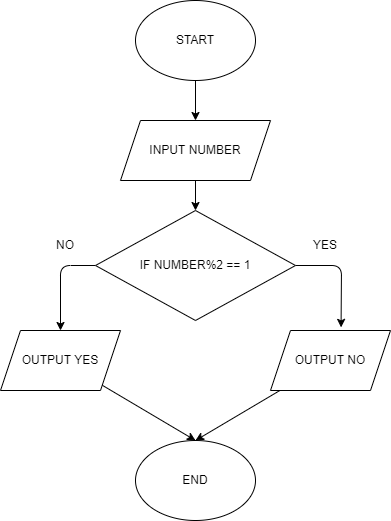

The diagram above was exported from draw.io. Its source (the exported page's mxGraphModel, read from the mxfile embedded in the PNG):
<mxGraphModel dx="370" dy="360" grid="1" gridSize="10" guides="1" tooltips="1" connect="1" arrows="1" fold="1" page="1" pageScale="1" pageWidth="850" pageHeight="1100" math="0" shadow="0">
  <root>
    <mxCell id="0" />
    <mxCell id="1" parent="0" />
    <mxCell id="8" value="" style="edgeStyle=none;html=1;" parent="1" source="2" target="3" edge="1">
      <mxGeometry relative="1" as="geometry" />
    </mxCell>
    <mxCell id="2" value="START" style="ellipse;whiteSpace=wrap;html=1;" parent="1" vertex="1">
      <mxGeometry x="305" y="10" width="120" height="80" as="geometry" />
    </mxCell>
    <mxCell id="9" value="" style="edgeStyle=none;html=1;" parent="1" source="3" target="5" edge="1">
      <mxGeometry relative="1" as="geometry" />
    </mxCell>
    <mxCell id="3" value="INPUT NUMBER" style="shape=parallelogram;perimeter=parallelogramPerimeter;whiteSpace=wrap;html=1;fixedSize=1;" parent="1" vertex="1">
      <mxGeometry x="290" y="130" width="150" height="60" as="geometry" />
    </mxCell>
    <mxCell id="10" style="edgeStyle=none;html=1;entryX=0.5;entryY=0;entryDx=0;entryDy=0;exitX=0;exitY=0.5;exitDx=0;exitDy=0;" parent="1" source="5" target="6" edge="1">
      <mxGeometry relative="1" as="geometry">
        <Array as="points">
          <mxPoint x="230" y="275" />
        </Array>
      </mxGeometry>
    </mxCell>
    <mxCell id="11" style="edgeStyle=none;html=1;entryX=0.588;entryY=-0.052;entryDx=0;entryDy=0;entryPerimeter=0;exitX=1;exitY=0.5;exitDx=0;exitDy=0;" parent="1" source="5" target="7" edge="1">
      <mxGeometry relative="1" as="geometry">
        <Array as="points">
          <mxPoint x="511" y="275" />
        </Array>
      </mxGeometry>
    </mxCell>
    <mxCell id="5" value="IF NUMBER%2 == 1" style="rhombus;whiteSpace=wrap;html=1;" parent="1" vertex="1">
      <mxGeometry x="265" y="220" width="200" height="110" as="geometry" />
    </mxCell>
    <mxCell id="15" style="edgeStyle=none;html=1;entryX=0.5;entryY=0;entryDx=0;entryDy=0;" parent="1" source="6" target="14" edge="1">
      <mxGeometry relative="1" as="geometry" />
    </mxCell>
    <mxCell id="6" value="OUTPUT YES" style="shape=parallelogram;perimeter=parallelogramPerimeter;whiteSpace=wrap;html=1;fixedSize=1;" parent="1" vertex="1">
      <mxGeometry x="170" y="340" width="120" height="60" as="geometry" />
    </mxCell>
    <mxCell id="16" style="edgeStyle=none;html=1;entryX=0.5;entryY=0;entryDx=0;entryDy=0;" parent="1" source="7" target="14" edge="1">
      <mxGeometry relative="1" as="geometry" />
    </mxCell>
    <mxCell id="7" value="OUTPUT NO" style="shape=parallelogram;perimeter=parallelogramPerimeter;whiteSpace=wrap;html=1;fixedSize=1;" parent="1" vertex="1">
      <mxGeometry x="440" y="340" width="120" height="60" as="geometry" />
    </mxCell>
    <mxCell id="12" value="YES" style="text;html=1;strokeColor=none;fillColor=none;align=center;verticalAlign=middle;whiteSpace=wrap;rounded=0;" parent="1" vertex="1">
      <mxGeometry x="465" y="240" width="60" height="30" as="geometry" />
    </mxCell>
    <mxCell id="13" value="NO" style="text;html=1;strokeColor=none;fillColor=none;align=center;verticalAlign=middle;whiteSpace=wrap;rounded=0;" parent="1" vertex="1">
      <mxGeometry x="205" y="240" width="60" height="30" as="geometry" />
    </mxCell>
    <mxCell id="14" value="END" style="ellipse;whiteSpace=wrap;html=1;" parent="1" vertex="1">
      <mxGeometry x="305" y="450" width="120" height="80" as="geometry" />
    </mxCell>
  </root>
</mxGraphModel>